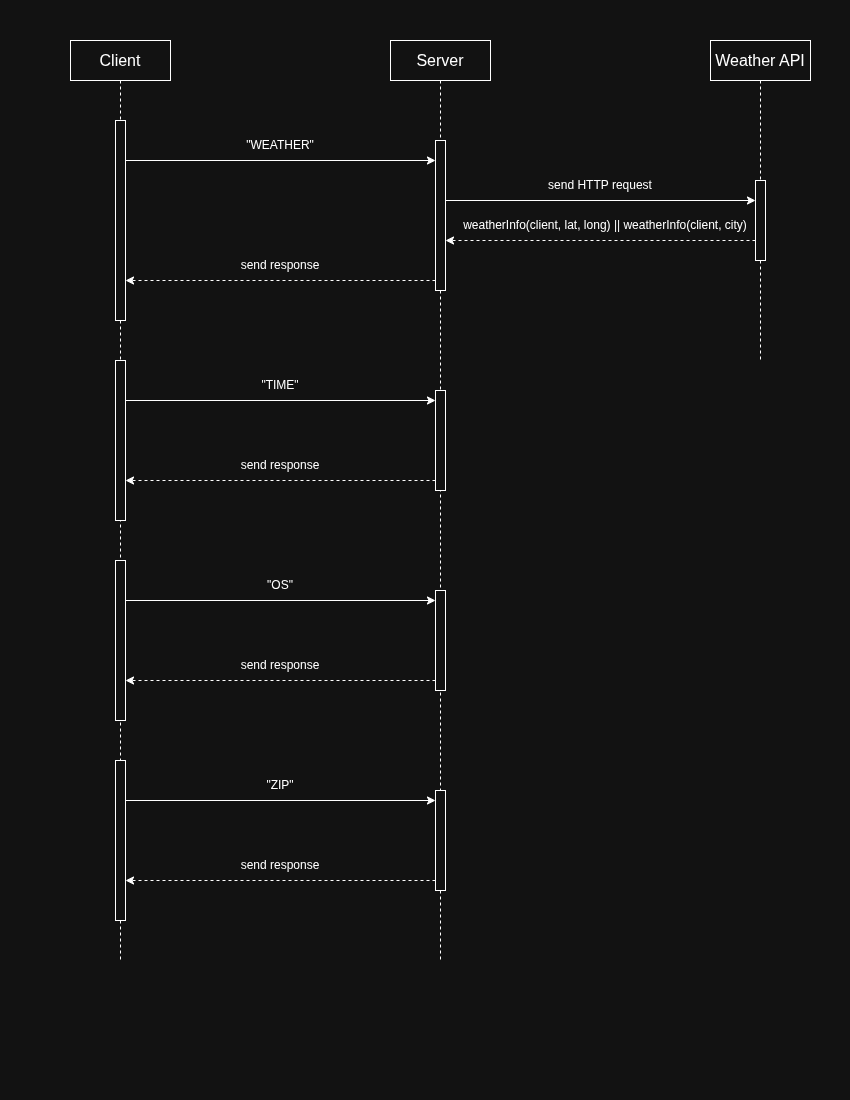

The diagram above was exported from draw.io. Its source (the exported page's mxGraphModel, read from the mxfile embedded in the PNG):
<mxGraphModel dx="3088" dy="1254" grid="1" gridSize="10" guides="1" tooltips="1" connect="1" arrows="1" fold="1" page="1" pageScale="1" pageWidth="850" pageHeight="1100" background="none" math="0" shadow="0">
  <root>
    <mxCell id="0" />
    <mxCell id="1" parent="0" />
    <mxCell id="CgQ-7s9oQCNdAVYuZXny-50" parent="1" style="shape=umlLifeline;perimeter=lifelinePerimeter;whiteSpace=wrap;html=1;container=1;dropTarget=0;collapsible=0;recursiveResize=0;outlineConnect=0;portConstraint=eastwest;newEdgeStyle={&quot;edgeStyle&quot;:&quot;elbowEdgeStyle&quot;,&quot;elbow&quot;:&quot;vertical&quot;,&quot;curved&quot;:0,&quot;rounded&quot;:0};" value="&lt;font style=&quot;font-size: 16px;&quot;&gt;Client&lt;/font&gt;" vertex="1">
      <mxGeometry height="920" width="100" x="70" y="40" as="geometry" />
    </mxCell>
    <mxCell id="CgQ-7s9oQCNdAVYuZXny-54" parent="CgQ-7s9oQCNdAVYuZXny-50" style="html=1;points=[[0,0,0,0,5],[0,1,0,0,-5],[1,0,0,0,5],[1,1,0,0,-5]];perimeter=orthogonalPerimeter;outlineConnect=0;targetShapes=umlLifeline;portConstraint=eastwest;newEdgeStyle={&quot;curved&quot;:0,&quot;rounded&quot;:0};" value="" vertex="1">
      <mxGeometry height="200" width="10" x="45" y="80" as="geometry" />
    </mxCell>
    <mxCell id="CgQ-7s9oQCNdAVYuZXny-65" parent="CgQ-7s9oQCNdAVYuZXny-50" style="html=1;points=[[0,0,0,0,5],[0,1,0,0,-5],[1,0,0,0,5],[1,1,0,0,-5]];perimeter=orthogonalPerimeter;outlineConnect=0;targetShapes=umlLifeline;portConstraint=eastwest;newEdgeStyle={&quot;curved&quot;:0,&quot;rounded&quot;:0};" value="" vertex="1">
      <mxGeometry height="160" width="10" x="45" y="320" as="geometry" />
    </mxCell>
    <mxCell id="CgQ-7s9oQCNdAVYuZXny-66" parent="CgQ-7s9oQCNdAVYuZXny-50" style="html=1;points=[[0,0,0,0,5],[0,1,0,0,-5],[1,0,0,0,5],[1,1,0,0,-5]];perimeter=orthogonalPerimeter;outlineConnect=0;targetShapes=umlLifeline;portConstraint=eastwest;newEdgeStyle={&quot;curved&quot;:0,&quot;rounded&quot;:0};" value="" vertex="1">
      <mxGeometry height="160" width="10" x="45" y="520" as="geometry" />
    </mxCell>
    <mxCell id="CgQ-7s9oQCNdAVYuZXny-67" parent="CgQ-7s9oQCNdAVYuZXny-50" style="html=1;points=[[0,0,0,0,5],[0,1,0,0,-5],[1,0,0,0,5],[1,1,0,0,-5]];perimeter=orthogonalPerimeter;outlineConnect=0;targetShapes=umlLifeline;portConstraint=eastwest;newEdgeStyle={&quot;curved&quot;:0,&quot;rounded&quot;:0};" value="" vertex="1">
      <mxGeometry height="160" width="10" x="45" y="720" as="geometry" />
    </mxCell>
    <mxCell id="CgQ-7s9oQCNdAVYuZXny-51" parent="1" style="shape=umlLifeline;perimeter=lifelinePerimeter;whiteSpace=wrap;html=1;container=1;dropTarget=0;collapsible=0;recursiveResize=0;outlineConnect=0;portConstraint=eastwest;newEdgeStyle={&quot;edgeStyle&quot;:&quot;elbowEdgeStyle&quot;,&quot;elbow&quot;:&quot;vertical&quot;,&quot;curved&quot;:0,&quot;rounded&quot;:0};" value="&lt;font style=&quot;font-size: 16px;&quot;&gt;Server&lt;/font&gt;" vertex="1">
      <mxGeometry height="920" width="100" x="390" y="40" as="geometry" />
    </mxCell>
    <mxCell id="CgQ-7s9oQCNdAVYuZXny-55" parent="CgQ-7s9oQCNdAVYuZXny-51" style="html=1;points=[[0,0,0,0,5],[0,1,0,0,-5],[1,0,0,0,5],[1,1,0,0,-5]];perimeter=orthogonalPerimeter;outlineConnect=0;targetShapes=umlLifeline;portConstraint=eastwest;newEdgeStyle={&quot;curved&quot;:0,&quot;rounded&quot;:0};" value="" vertex="1">
      <mxGeometry height="150" width="10" x="45" y="100" as="geometry" />
    </mxCell>
    <mxCell id="CgQ-7s9oQCNdAVYuZXny-68" parent="CgQ-7s9oQCNdAVYuZXny-51" style="html=1;points=[[0,0,0,0,5],[0,1,0,0,-5],[1,0,0,0,5],[1,1,0,0,-5]];perimeter=orthogonalPerimeter;outlineConnect=0;targetShapes=umlLifeline;portConstraint=eastwest;newEdgeStyle={&quot;curved&quot;:0,&quot;rounded&quot;:0};" value="" vertex="1">
      <mxGeometry height="100" width="10" x="45" y="350" as="geometry" />
    </mxCell>
    <mxCell id="CgQ-7s9oQCNdAVYuZXny-69" parent="CgQ-7s9oQCNdAVYuZXny-51" style="html=1;points=[[0,0,0,0,5],[0,1,0,0,-5],[1,0,0,0,5],[1,1,0,0,-5]];perimeter=orthogonalPerimeter;outlineConnect=0;targetShapes=umlLifeline;portConstraint=eastwest;newEdgeStyle={&quot;curved&quot;:0,&quot;rounded&quot;:0};" value="" vertex="1">
      <mxGeometry height="100" width="10" x="45" y="550" as="geometry" />
    </mxCell>
    <mxCell id="CgQ-7s9oQCNdAVYuZXny-70" parent="CgQ-7s9oQCNdAVYuZXny-51" style="html=1;points=[[0,0,0,0,5],[0,1,0,0,-5],[1,0,0,0,5],[1,1,0,0,-5]];perimeter=orthogonalPerimeter;outlineConnect=0;targetShapes=umlLifeline;portConstraint=eastwest;newEdgeStyle={&quot;curved&quot;:0,&quot;rounded&quot;:0};" value="" vertex="1">
      <mxGeometry height="100" width="10" x="45" y="750" as="geometry" />
    </mxCell>
    <mxCell id="CgQ-7s9oQCNdAVYuZXny-52" parent="1" style="shape=umlLifeline;perimeter=lifelinePerimeter;whiteSpace=wrap;html=1;container=1;dropTarget=0;collapsible=0;recursiveResize=0;outlineConnect=0;portConstraint=eastwest;newEdgeStyle={&quot;edgeStyle&quot;:&quot;elbowEdgeStyle&quot;,&quot;elbow&quot;:&quot;vertical&quot;,&quot;curved&quot;:0,&quot;rounded&quot;:0};" value="&lt;font style=&quot;font-size: 16px;&quot;&gt;Weather API&lt;/font&gt;" vertex="1">
      <mxGeometry height="320" width="100" x="710" y="40" as="geometry" />
    </mxCell>
    <mxCell id="CgQ-7s9oQCNdAVYuZXny-56" parent="CgQ-7s9oQCNdAVYuZXny-52" style="html=1;points=[[0,0,0,0,5],[0,1,0,0,-5],[1,0,0,0,5],[1,1,0,0,-5]];perimeter=orthogonalPerimeter;outlineConnect=0;targetShapes=umlLifeline;portConstraint=eastwest;newEdgeStyle={&quot;curved&quot;:0,&quot;rounded&quot;:0};" value="" vertex="1">
      <mxGeometry height="80" width="10" x="45" y="140" as="geometry" />
    </mxCell>
    <mxCell id="CgQ-7s9oQCNdAVYuZXny-57" edge="1" parent="1" style="endArrow=classic;html=1;rounded=0;" target="CgQ-7s9oQCNdAVYuZXny-55" value="">
      <mxGeometry height="50" relative="1" width="50" as="geometry">
        <mxPoint x="125" y="160" as="sourcePoint" />
        <mxPoint x="260" y="160" as="targetPoint" />
      </mxGeometry>
    </mxCell>
    <mxCell id="CgQ-7s9oQCNdAVYuZXny-58" edge="1" parent="1" style="endArrow=classic;html=1;rounded=0;" value="">
      <mxGeometry height="50" relative="1" width="50" as="geometry">
        <mxPoint x="445" y="200" as="sourcePoint" />
        <mxPoint x="755" y="200" as="targetPoint" />
      </mxGeometry>
    </mxCell>
    <mxCell id="CgQ-7s9oQCNdAVYuZXny-59" edge="1" parent="1" source="CgQ-7s9oQCNdAVYuZXny-56" style="html=1;labelBackgroundColor=#ffffff;startArrow=none;startFill=0;startSize=6;endArrow=classic;endFill=1;endSize=6;jettySize=auto;orthogonalLoop=1;strokeWidth=1;dashed=1;fontSize=14;rounded=0;" target="CgQ-7s9oQCNdAVYuZXny-55" value="">
      <mxGeometry height="60" relative="1" width="60" as="geometry">
        <Array as="points">
          <mxPoint x="600" y="240" />
        </Array>
        <mxPoint x="749.5000000000002" y="240" as="sourcePoint" />
        <mxPoint x="480" y="240" as="targetPoint" />
      </mxGeometry>
    </mxCell>
    <mxCell id="CgQ-7s9oQCNdAVYuZXny-60" edge="1" parent="1" style="html=1;labelBackgroundColor=#ffffff;startArrow=none;startFill=0;startSize=6;endArrow=classic;endFill=1;endSize=6;jettySize=auto;orthogonalLoop=1;strokeWidth=1;dashed=1;fontSize=14;rounded=0;" value="">
      <mxGeometry height="60" relative="1" width="60" as="geometry">
        <mxPoint x="435" y="280" as="sourcePoint" />
        <mxPoint x="125" y="280" as="targetPoint" />
      </mxGeometry>
    </mxCell>
    <mxCell id="CgQ-7s9oQCNdAVYuZXny-61" parent="1" style="text;html=1;whiteSpace=wrap;strokeColor=none;fillColor=none;align=center;verticalAlign=middle;rounded=0;" value="&lt;font&gt;&quot;WEATHER&quot;&lt;/font&gt;" vertex="1">
      <mxGeometry height="30" width="60" x="250" y="130" as="geometry" />
    </mxCell>
    <mxCell id="CgQ-7s9oQCNdAVYuZXny-62" parent="1" style="text;html=1;whiteSpace=wrap;strokeColor=none;fillColor=none;align=center;verticalAlign=middle;rounded=0;" value="send response" vertex="1">
      <mxGeometry height="30" width="120" x="220" y="250" as="geometry" />
    </mxCell>
    <mxCell id="CgQ-7s9oQCNdAVYuZXny-63" parent="1" style="text;html=1;whiteSpace=wrap;strokeColor=none;fillColor=none;align=center;verticalAlign=middle;rounded=0;" value="send HTTP request" vertex="1">
      <mxGeometry height="30" width="320" x="440" y="170" as="geometry" />
    </mxCell>
    <mxCell id="CgQ-7s9oQCNdAVYuZXny-64" parent="1" style="text;html=1;whiteSpace=wrap;strokeColor=none;fillColor=none;align=center;verticalAlign=middle;rounded=0;" value="weatherInfo(client, lat, long) || weatherInfo(client, city)" vertex="1">
      <mxGeometry height="30" width="310" x="450" y="210" as="geometry" />
    </mxCell>
    <mxCell id="CgQ-7s9oQCNdAVYuZXny-71" edge="1" parent="1" style="endArrow=classic;html=1;rounded=0;" target="CgQ-7s9oQCNdAVYuZXny-68" value="">
      <mxGeometry height="50" relative="1" width="50" as="geometry">
        <mxPoint x="125" y="400" as="sourcePoint" />
        <mxPoint x="440" y="400" as="targetPoint" />
      </mxGeometry>
    </mxCell>
    <mxCell id="CgQ-7s9oQCNdAVYuZXny-72" edge="1" parent="1" style="endArrow=classic;html=1;rounded=0;" value="">
      <mxGeometry height="50" relative="1" width="50" as="geometry">
        <mxPoint x="125" y="600" as="sourcePoint" />
        <mxPoint x="435" y="600" as="targetPoint" />
      </mxGeometry>
    </mxCell>
    <mxCell id="CgQ-7s9oQCNdAVYuZXny-73" edge="1" parent="1" style="endArrow=classic;html=1;rounded=0;" value="">
      <mxGeometry height="50" relative="1" width="50" as="geometry">
        <mxPoint x="125" y="799.9999999999998" as="sourcePoint" />
        <mxPoint x="435" y="799.9999999999998" as="targetPoint" />
      </mxGeometry>
    </mxCell>
    <mxCell id="CgQ-7s9oQCNdAVYuZXny-74" edge="1" parent="1" style="html=1;labelBackgroundColor=#ffffff;startArrow=none;startFill=0;startSize=6;endArrow=classic;endFill=1;endSize=6;jettySize=auto;orthogonalLoop=1;strokeWidth=1;dashed=1;fontSize=14;rounded=0;" value="">
      <mxGeometry height="60" relative="1" width="60" as="geometry">
        <mxPoint x="435" y="480" as="sourcePoint" />
        <mxPoint x="125" y="480" as="targetPoint" />
      </mxGeometry>
    </mxCell>
    <mxCell id="CgQ-7s9oQCNdAVYuZXny-75" edge="1" parent="1" style="html=1;labelBackgroundColor=#ffffff;startArrow=none;startFill=0;startSize=6;endArrow=classic;endFill=1;endSize=6;jettySize=auto;orthogonalLoop=1;strokeWidth=1;dashed=1;fontSize=14;rounded=0;" value="">
      <mxGeometry height="60" relative="1" width="60" as="geometry">
        <mxPoint x="435" y="680" as="sourcePoint" />
        <mxPoint x="125" y="680" as="targetPoint" />
      </mxGeometry>
    </mxCell>
    <mxCell id="CgQ-7s9oQCNdAVYuZXny-76" edge="1" parent="1" style="html=1;labelBackgroundColor=#ffffff;startArrow=none;startFill=0;startSize=6;endArrow=classic;endFill=1;endSize=6;jettySize=auto;orthogonalLoop=1;strokeWidth=1;dashed=1;fontSize=14;rounded=0;" value="">
      <mxGeometry height="60" relative="1" width="60" as="geometry">
        <mxPoint x="435" y="879.9999999999998" as="sourcePoint" />
        <mxPoint x="125" y="879.9999999999998" as="targetPoint" />
      </mxGeometry>
    </mxCell>
    <mxCell id="CgQ-7s9oQCNdAVYuZXny-77" parent="1" style="text;html=1;whiteSpace=wrap;strokeColor=none;fillColor=none;align=center;verticalAlign=middle;rounded=0;" value="&lt;font&gt;&quot;TIME&quot;&lt;/font&gt;" vertex="1">
      <mxGeometry height="30" width="60" x="250" y="370" as="geometry" />
    </mxCell>
    <mxCell id="CgQ-7s9oQCNdAVYuZXny-78" parent="1" style="text;html=1;whiteSpace=wrap;strokeColor=none;fillColor=none;align=center;verticalAlign=middle;rounded=0;" value="&lt;font&gt;&quot;OS&quot;&lt;/font&gt;" vertex="1">
      <mxGeometry height="30" width="60" x="250" y="570" as="geometry" />
    </mxCell>
    <mxCell id="CgQ-7s9oQCNdAVYuZXny-79" parent="1" style="text;html=1;whiteSpace=wrap;strokeColor=none;fillColor=none;align=center;verticalAlign=middle;rounded=0;" value="&lt;font&gt;&quot;ZIP&quot;&lt;/font&gt;" vertex="1">
      <mxGeometry height="30" width="60" x="250" y="770" as="geometry" />
    </mxCell>
    <mxCell id="CgQ-7s9oQCNdAVYuZXny-81" parent="1" style="text;html=1;whiteSpace=wrap;strokeColor=none;fillColor=none;align=center;verticalAlign=middle;rounded=0;" value="send response" vertex="1">
      <mxGeometry height="30" width="120" x="220" y="450" as="geometry" />
    </mxCell>
    <mxCell id="CgQ-7s9oQCNdAVYuZXny-82" parent="1" style="text;html=1;whiteSpace=wrap;strokeColor=none;fillColor=none;align=center;verticalAlign=middle;rounded=0;" value="send response" vertex="1">
      <mxGeometry height="30" width="120" x="220" y="650" as="geometry" />
    </mxCell>
    <mxCell id="CgQ-7s9oQCNdAVYuZXny-83" parent="1" style="text;html=1;whiteSpace=wrap;strokeColor=none;fillColor=none;align=center;verticalAlign=middle;rounded=0;" value="send response" vertex="1">
      <mxGeometry height="30" width="120" x="220" y="850" as="geometry" />
    </mxCell>
  </root>
</mxGraphModel>